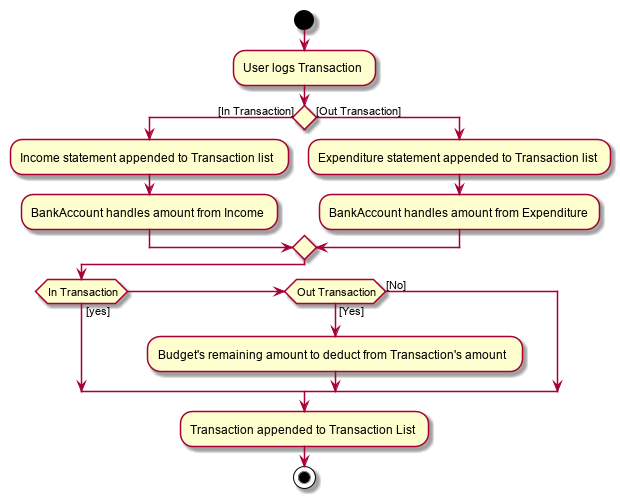

The diagram above was rendered by PlantUML. Its source (embedded in the PNG):
@startuml
start
:User logs Transaction;
if() then ([In Transaction])

:Income statement appended to Transaction list;
:BankAccount handles amount from Income;

else([Out Transaction])

:Expenditure statement appended to Transaction list;
:BankAccount handles amount from Expenditure;

endif

if(In Transaction) then ([yes])

elseif (Out Transaction) then ([Yes])
:Budget's remaining amount to deduct from Transaction's amount;

else([No])

endif

:Transaction appended to Transaction List;

stop
@enduml